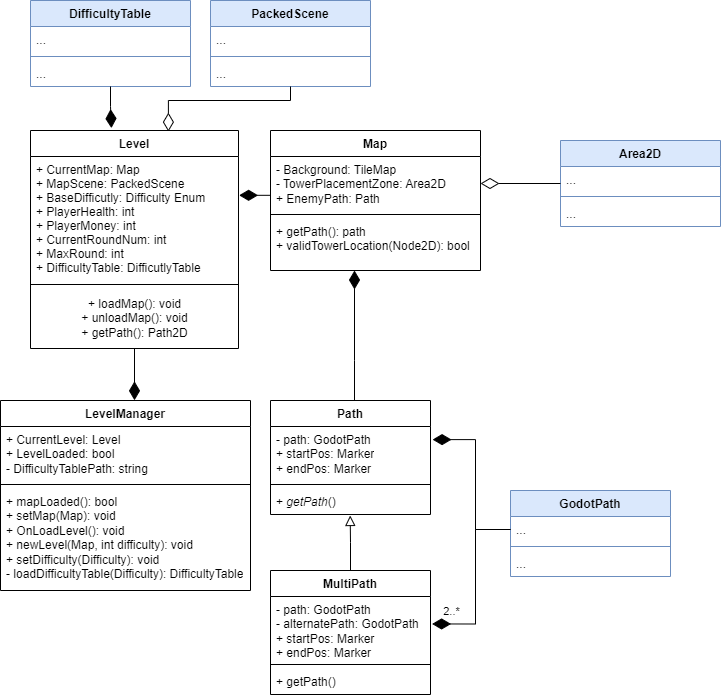

The diagram above was exported from draw.io. Its source (the exported page's mxGraphModel, read from the mxfile embedded in the PNG):
<mxGraphModel dx="1434" dy="836" grid="1" gridSize="10" guides="1" tooltips="1" connect="1" arrows="1" fold="1" page="1" pageScale="1" pageWidth="827" pageHeight="1169" math="0" shadow="0">
  <root>
    <mxCell id="WIyWlLk6GJQsqaUBKTNV-0" />
    <mxCell id="WIyWlLk6GJQsqaUBKTNV-1" parent="WIyWlLk6GJQsqaUBKTNV-0" />
    <mxCell id="zkfFHV4jXpPFQw0GAbJ--0" value="Level" style="swimlane;fontStyle=1;align=center;verticalAlign=top;childLayout=stackLayout;horizontal=1;startSize=26;horizontalStack=0;resizeParent=1;resizeLast=0;collapsible=1;marginBottom=0;rounded=0;shadow=0;strokeWidth=1;" parent="WIyWlLk6GJQsqaUBKTNV-1" vertex="1">
      <mxGeometry x="80" y="160" width="208" height="218" as="geometry">
        <mxRectangle x="230" y="140" width="160" height="26" as="alternateBounds" />
      </mxGeometry>
    </mxCell>
    <mxCell id="zkfFHV4jXpPFQw0GAbJ--1" value="+ CurrentMap: Map&#10;+ MapScene: PackedScene&#10;+ BaseDifficutly: Difficulty Enum&#10;+ PlayerHealth: int&#10;+ PlayerMoney: int&#10;+ CurrentRoundNum: int&#10;+ MaxRound: int&#10;+ DifficultyTable: DifficutlyTable" style="text;align=left;verticalAlign=top;spacingLeft=4;spacingRight=4;overflow=hidden;rotatable=0;points=[[0,0.5],[1,0.5]];portConstraint=eastwest;" parent="zkfFHV4jXpPFQw0GAbJ--0" vertex="1">
      <mxGeometry y="26" width="208" height="124" as="geometry" />
    </mxCell>
    <mxCell id="zkfFHV4jXpPFQw0GAbJ--4" value="" style="line;html=1;strokeWidth=1;align=left;verticalAlign=middle;spacingTop=-1;spacingLeft=3;spacingRight=3;rotatable=0;labelPosition=right;points=[];portConstraint=eastwest;" parent="zkfFHV4jXpPFQw0GAbJ--0" vertex="1">
      <mxGeometry y="150" width="208" height="8" as="geometry" />
    </mxCell>
    <mxCell id="-0BH0eMJyRQiYoH3C-ed-0" value="&lt;div&gt;+ loadMap(): void&lt;/div&gt;&lt;div&gt;+ unloadMap(): void&lt;/div&gt;&lt;div&gt;+ getPath(): Path2D&lt;/div&gt;" style="text;html=1;align=center;verticalAlign=middle;resizable=0;points=[];autosize=1;strokeColor=none;fillColor=none;" parent="zkfFHV4jXpPFQw0GAbJ--0" vertex="1">
      <mxGeometry y="158" width="208" height="60" as="geometry" />
    </mxCell>
    <mxCell id="ox96oDhcwiMaX_pipQDm-4" value="Map" style="swimlane;fontStyle=1;align=center;verticalAlign=top;childLayout=stackLayout;horizontal=1;startSize=26;horizontalStack=0;resizeParent=1;resizeParentMax=0;resizeLast=0;collapsible=1;marginBottom=0;whiteSpace=wrap;html=1;" parent="WIyWlLk6GJQsqaUBKTNV-1" vertex="1">
      <mxGeometry x="320" y="160" width="210" height="140" as="geometry" />
    </mxCell>
    <mxCell id="ox96oDhcwiMaX_pipQDm-5" value="- Background: TileMap&lt;div&gt;- TowerPlacementZone: Area2D&lt;/div&gt;&lt;div&gt;+ EnemyPath: Path&lt;/div&gt;" style="text;strokeColor=none;fillColor=none;align=left;verticalAlign=top;spacingLeft=4;spacingRight=4;overflow=hidden;rotatable=0;points=[[0,0.5],[1,0.5]];portConstraint=eastwest;whiteSpace=wrap;html=1;" parent="ox96oDhcwiMaX_pipQDm-4" vertex="1">
      <mxGeometry y="26" width="210" height="54" as="geometry" />
    </mxCell>
    <mxCell id="ox96oDhcwiMaX_pipQDm-6" value="" style="line;strokeWidth=1;fillColor=none;align=left;verticalAlign=middle;spacingTop=-1;spacingLeft=3;spacingRight=3;rotatable=0;labelPosition=right;points=[];portConstraint=eastwest;strokeColor=inherit;" parent="ox96oDhcwiMaX_pipQDm-4" vertex="1">
      <mxGeometry y="80" width="210" height="8" as="geometry" />
    </mxCell>
    <mxCell id="ox96oDhcwiMaX_pipQDm-7" value="+ getPath(): path&lt;div&gt;+ validTowerLocation(Node2D): bool&lt;/div&gt;" style="text;strokeColor=none;fillColor=none;align=left;verticalAlign=top;spacingLeft=4;spacingRight=4;overflow=hidden;rotatable=0;points=[[0,0.5],[1,0.5]];portConstraint=eastwest;whiteSpace=wrap;html=1;" parent="ox96oDhcwiMaX_pipQDm-4" vertex="1">
      <mxGeometry y="88" width="210" height="52" as="geometry" />
    </mxCell>
    <mxCell id="ox96oDhcwiMaX_pipQDm-18" style="edgeStyle=orthogonalEdgeStyle;rounded=0;orthogonalLoop=1;jettySize=auto;html=1;endArrow=diamondThin;endFill=1;endSize=16;entryX=1.003;entryY=0.313;entryDx=0;entryDy=0;entryPerimeter=0;" parent="WIyWlLk6GJQsqaUBKTNV-1" source="ox96oDhcwiMaX_pipQDm-5" target="zkfFHV4jXpPFQw0GAbJ--1" edge="1">
      <mxGeometry relative="1" as="geometry">
        <mxPoint x="290" y="213" as="targetPoint" />
        <Array as="points">
          <mxPoint x="320" y="213" />
        </Array>
      </mxGeometry>
    </mxCell>
    <mxCell id="8JTTT3dWWhlxOpsw0_lI-0" value="Path" style="swimlane;fontStyle=1;align=center;verticalAlign=top;childLayout=stackLayout;horizontal=1;startSize=26;horizontalStack=0;resizeParent=1;resizeParentMax=0;resizeLast=0;collapsible=1;marginBottom=0;whiteSpace=wrap;html=1;" parent="WIyWlLk6GJQsqaUBKTNV-1" vertex="1">
      <mxGeometry x="320" y="430" width="160" height="114" as="geometry" />
    </mxCell>
    <mxCell id="8JTTT3dWWhlxOpsw0_lI-1" value="- path: GodotPath&lt;div&gt;+ startPos: Marker&lt;/div&gt;&lt;div&gt;+ endPos: Marker&lt;/div&gt;" style="text;strokeColor=none;fillColor=none;align=left;verticalAlign=top;spacingLeft=4;spacingRight=4;overflow=hidden;rotatable=0;points=[[0,0.5],[1,0.5]];portConstraint=eastwest;whiteSpace=wrap;html=1;" parent="8JTTT3dWWhlxOpsw0_lI-0" vertex="1">
      <mxGeometry y="26" width="160" height="54" as="geometry" />
    </mxCell>
    <mxCell id="8JTTT3dWWhlxOpsw0_lI-2" value="" style="line;strokeWidth=1;fillColor=none;align=left;verticalAlign=middle;spacingTop=-1;spacingLeft=3;spacingRight=3;rotatable=0;labelPosition=right;points=[];portConstraint=eastwest;strokeColor=inherit;" parent="8JTTT3dWWhlxOpsw0_lI-0" vertex="1">
      <mxGeometry y="80" width="160" height="8" as="geometry" />
    </mxCell>
    <mxCell id="8JTTT3dWWhlxOpsw0_lI-3" value="+ &lt;i&gt;getPath&lt;/i&gt;()" style="text;strokeColor=none;fillColor=none;align=left;verticalAlign=top;spacingLeft=4;spacingRight=4;overflow=hidden;rotatable=0;points=[[0,0.5],[1,0.5]];portConstraint=eastwest;whiteSpace=wrap;html=1;" parent="8JTTT3dWWhlxOpsw0_lI-0" vertex="1">
      <mxGeometry y="88" width="160" height="26" as="geometry" />
    </mxCell>
    <mxCell id="8JTTT3dWWhlxOpsw0_lI-4" value="MultiPath" style="swimlane;fontStyle=1;align=center;verticalAlign=top;childLayout=stackLayout;horizontal=1;startSize=26;horizontalStack=0;resizeParent=1;resizeParentMax=0;resizeLast=0;collapsible=1;marginBottom=0;whiteSpace=wrap;html=1;" parent="WIyWlLk6GJQsqaUBKTNV-1" vertex="1">
      <mxGeometry x="320" y="600" width="160" height="124" as="geometry" />
    </mxCell>
    <mxCell id="8JTTT3dWWhlxOpsw0_lI-5" value="- path: GodotPath&lt;div&gt;- alternatePath: GodotPath&lt;br&gt;&lt;div&gt;+ startPos: Marker&lt;/div&gt;&lt;div&gt;+ endPos: Marker&lt;/div&gt;&lt;/div&gt;" style="text;strokeColor=none;fillColor=none;align=left;verticalAlign=top;spacingLeft=4;spacingRight=4;overflow=hidden;rotatable=0;points=[[0,0.5],[1,0.5]];portConstraint=eastwest;whiteSpace=wrap;html=1;" parent="8JTTT3dWWhlxOpsw0_lI-4" vertex="1">
      <mxGeometry y="26" width="160" height="64" as="geometry" />
    </mxCell>
    <mxCell id="8JTTT3dWWhlxOpsw0_lI-6" value="" style="line;strokeWidth=1;fillColor=none;align=left;verticalAlign=middle;spacingTop=-1;spacingLeft=3;spacingRight=3;rotatable=0;labelPosition=right;points=[];portConstraint=eastwest;strokeColor=inherit;" parent="8JTTT3dWWhlxOpsw0_lI-4" vertex="1">
      <mxGeometry y="90" width="160" height="8" as="geometry" />
    </mxCell>
    <mxCell id="8JTTT3dWWhlxOpsw0_lI-7" value="+ getPath()" style="text;strokeColor=none;fillColor=none;align=left;verticalAlign=top;spacingLeft=4;spacingRight=4;overflow=hidden;rotatable=0;points=[[0,0.5],[1,0.5]];portConstraint=eastwest;whiteSpace=wrap;html=1;" parent="8JTTT3dWWhlxOpsw0_lI-4" vertex="1">
      <mxGeometry y="98" width="160" height="26" as="geometry" />
    </mxCell>
    <mxCell id="8JTTT3dWWhlxOpsw0_lI-8" value="GodotPath" style="swimlane;fontStyle=1;align=center;verticalAlign=top;childLayout=stackLayout;horizontal=1;startSize=26;horizontalStack=0;resizeParent=1;resizeParentMax=0;resizeLast=0;collapsible=1;marginBottom=0;whiteSpace=wrap;html=1;fillColor=#dae8fc;strokeColor=#6c8ebf;" parent="WIyWlLk6GJQsqaUBKTNV-1" vertex="1">
      <mxGeometry x="560" y="520" width="160" height="86" as="geometry" />
    </mxCell>
    <mxCell id="8JTTT3dWWhlxOpsw0_lI-9" value="..." style="text;strokeColor=none;fillColor=none;align=left;verticalAlign=top;spacingLeft=4;spacingRight=4;overflow=hidden;rotatable=0;points=[[0,0.5],[1,0.5]];portConstraint=eastwest;whiteSpace=wrap;html=1;" parent="8JTTT3dWWhlxOpsw0_lI-8" vertex="1">
      <mxGeometry y="26" width="160" height="26" as="geometry" />
    </mxCell>
    <mxCell id="8JTTT3dWWhlxOpsw0_lI-10" value="" style="line;strokeWidth=1;fillColor=none;align=left;verticalAlign=middle;spacingTop=-1;spacingLeft=3;spacingRight=3;rotatable=0;labelPosition=right;points=[];portConstraint=eastwest;strokeColor=inherit;" parent="8JTTT3dWWhlxOpsw0_lI-8" vertex="1">
      <mxGeometry y="52" width="160" height="8" as="geometry" />
    </mxCell>
    <mxCell id="8JTTT3dWWhlxOpsw0_lI-11" value="..." style="text;strokeColor=none;fillColor=none;align=left;verticalAlign=top;spacingLeft=4;spacingRight=4;overflow=hidden;rotatable=0;points=[[0,0.5],[1,0.5]];portConstraint=eastwest;whiteSpace=wrap;html=1;" parent="8JTTT3dWWhlxOpsw0_lI-8" vertex="1">
      <mxGeometry y="60" width="160" height="26" as="geometry" />
    </mxCell>
    <mxCell id="8JTTT3dWWhlxOpsw0_lI-14" style="edgeStyle=orthogonalEdgeStyle;rounded=0;orthogonalLoop=1;jettySize=auto;html=1;entryX=0.498;entryY=1.038;entryDx=0;entryDy=0;entryPerimeter=0;endArrow=block;endFill=0;endSize=8;" parent="WIyWlLk6GJQsqaUBKTNV-1" source="8JTTT3dWWhlxOpsw0_lI-4" target="8JTTT3dWWhlxOpsw0_lI-3" edge="1">
      <mxGeometry relative="1" as="geometry" />
    </mxCell>
    <mxCell id="8JTTT3dWWhlxOpsw0_lI-16" style="edgeStyle=orthogonalEdgeStyle;rounded=0;orthogonalLoop=1;jettySize=auto;html=1;entryX=0.4;entryY=1;entryDx=0;entryDy=0;entryPerimeter=0;endArrow=diamondThin;endFill=1;endSize=16;" parent="WIyWlLk6GJQsqaUBKTNV-1" source="8JTTT3dWWhlxOpsw0_lI-0" target="ox96oDhcwiMaX_pipQDm-7" edge="1">
      <mxGeometry relative="1" as="geometry">
        <Array as="points">
          <mxPoint x="404" y="390" />
          <mxPoint x="404" y="390" />
        </Array>
      </mxGeometry>
    </mxCell>
    <mxCell id="8JTTT3dWWhlxOpsw0_lI-17" value="LevelManager" style="swimlane;fontStyle=1;align=center;verticalAlign=top;childLayout=stackLayout;horizontal=1;startSize=26;horizontalStack=0;resizeParent=1;resizeParentMax=0;resizeLast=0;collapsible=1;marginBottom=0;whiteSpace=wrap;html=1;" parent="WIyWlLk6GJQsqaUBKTNV-1" vertex="1">
      <mxGeometry x="50" y="430" width="250" height="190" as="geometry" />
    </mxCell>
    <mxCell id="8JTTT3dWWhlxOpsw0_lI-18" value="+ CurrentLevel: Level&lt;div&gt;+ LevelLoaded: bool&lt;/div&gt;&lt;div&gt;- DifficultyTablePath: string&lt;/div&gt;" style="text;strokeColor=none;fillColor=none;align=left;verticalAlign=top;spacingLeft=4;spacingRight=4;overflow=hidden;rotatable=0;points=[[0,0.5],[1,0.5]];portConstraint=eastwest;whiteSpace=wrap;html=1;" parent="8JTTT3dWWhlxOpsw0_lI-17" vertex="1">
      <mxGeometry y="26" width="250" height="54" as="geometry" />
    </mxCell>
    <mxCell id="8JTTT3dWWhlxOpsw0_lI-19" value="" style="line;strokeWidth=1;fillColor=none;align=left;verticalAlign=middle;spacingTop=-1;spacingLeft=3;spacingRight=3;rotatable=0;labelPosition=right;points=[];portConstraint=eastwest;strokeColor=inherit;" parent="8JTTT3dWWhlxOpsw0_lI-17" vertex="1">
      <mxGeometry y="80" width="250" height="8" as="geometry" />
    </mxCell>
    <mxCell id="8JTTT3dWWhlxOpsw0_lI-20" value="&lt;div&gt;+ mapLoaded(): bool&lt;/div&gt;&lt;div&gt;+ setMap(Map): void&lt;/div&gt;+ OnLoadLevel(): void&lt;div&gt;+ ne&lt;span style=&quot;background-color: initial;&quot;&gt;wLevel(Map, int difficulty): void&lt;/span&gt;&lt;/div&gt;&lt;div&gt;+ setDifficulty(Difficulty): void&lt;/div&gt;&lt;div&gt;- loadDifficultyTable(Difficulty): DifficultyTable&lt;/div&gt;" style="text;strokeColor=none;fillColor=none;align=left;verticalAlign=top;spacingLeft=4;spacingRight=4;overflow=hidden;rotatable=0;points=[[0,0.5],[1,0.5]];portConstraint=eastwest;whiteSpace=wrap;html=1;" parent="8JTTT3dWWhlxOpsw0_lI-17" vertex="1">
      <mxGeometry y="88" width="250" height="102" as="geometry" />
    </mxCell>
    <mxCell id="8JTTT3dWWhlxOpsw0_lI-25" style="edgeStyle=orthogonalEdgeStyle;rounded=0;orthogonalLoop=1;jettySize=auto;html=1;entryX=1.013;entryY=0.243;entryDx=0;entryDy=0;entryPerimeter=0;endArrow=diamondThin;endFill=1;endSize=16;" parent="WIyWlLk6GJQsqaUBKTNV-1" source="8JTTT3dWWhlxOpsw0_lI-9" target="8JTTT3dWWhlxOpsw0_lI-1" edge="1">
      <mxGeometry relative="1" as="geometry" />
    </mxCell>
    <mxCell id="8JTTT3dWWhlxOpsw0_lI-26" style="edgeStyle=orthogonalEdgeStyle;rounded=0;orthogonalLoop=1;jettySize=auto;html=1;entryX=1.01;entryY=0.429;entryDx=0;entryDy=0;entryPerimeter=0;endArrow=diamondThin;endFill=1;endSize=16;" parent="WIyWlLk6GJQsqaUBKTNV-1" source="8JTTT3dWWhlxOpsw0_lI-9" target="8JTTT3dWWhlxOpsw0_lI-5" edge="1">
      <mxGeometry relative="1" as="geometry" />
    </mxCell>
    <mxCell id="8JTTT3dWWhlxOpsw0_lI-33" value="2..*" style="edgeLabel;html=1;align=center;verticalAlign=middle;resizable=0;points=[];" parent="8JTTT3dWWhlxOpsw0_lI-26" vertex="1" connectable="0">
      <mxGeometry x="0.7833" y="1" relative="1" as="geometry">
        <mxPoint y="-14" as="offset" />
      </mxGeometry>
    </mxCell>
    <mxCell id="8JTTT3dWWhlxOpsw0_lI-34" style="edgeStyle=orthogonalEdgeStyle;rounded=0;orthogonalLoop=1;jettySize=auto;html=1;entryX=0.536;entryY=-0.001;entryDx=0;entryDy=0;entryPerimeter=0;endArrow=diamondThin;endFill=1;endSize=16;" parent="WIyWlLk6GJQsqaUBKTNV-1" source="zkfFHV4jXpPFQw0GAbJ--0" target="8JTTT3dWWhlxOpsw0_lI-17" edge="1">
      <mxGeometry relative="1" as="geometry">
        <Array as="points" />
      </mxGeometry>
    </mxCell>
    <mxCell id="8JTTT3dWWhlxOpsw0_lI-36" value="Area2D" style="swimlane;fontStyle=1;align=center;verticalAlign=top;childLayout=stackLayout;horizontal=1;startSize=26;horizontalStack=0;resizeParent=1;resizeParentMax=0;resizeLast=0;collapsible=1;marginBottom=0;whiteSpace=wrap;html=1;fillColor=#dae8fc;strokeColor=#6c8ebf;" parent="WIyWlLk6GJQsqaUBKTNV-1" vertex="1">
      <mxGeometry x="610" y="170" width="160" height="86" as="geometry" />
    </mxCell>
    <mxCell id="8JTTT3dWWhlxOpsw0_lI-37" value="..." style="text;strokeColor=none;fillColor=none;align=left;verticalAlign=top;spacingLeft=4;spacingRight=4;overflow=hidden;rotatable=0;points=[[0,0.5],[1,0.5]];portConstraint=eastwest;whiteSpace=wrap;html=1;" parent="8JTTT3dWWhlxOpsw0_lI-36" vertex="1">
      <mxGeometry y="26" width="160" height="26" as="geometry" />
    </mxCell>
    <mxCell id="8JTTT3dWWhlxOpsw0_lI-38" value="" style="line;strokeWidth=1;fillColor=none;align=left;verticalAlign=middle;spacingTop=-1;spacingLeft=3;spacingRight=3;rotatable=0;labelPosition=right;points=[];portConstraint=eastwest;strokeColor=inherit;" parent="8JTTT3dWWhlxOpsw0_lI-36" vertex="1">
      <mxGeometry y="52" width="160" height="8" as="geometry" />
    </mxCell>
    <mxCell id="8JTTT3dWWhlxOpsw0_lI-39" value="..." style="text;strokeColor=none;fillColor=none;align=left;verticalAlign=top;spacingLeft=4;spacingRight=4;overflow=hidden;rotatable=0;points=[[0,0.5],[1,0.5]];portConstraint=eastwest;whiteSpace=wrap;html=1;" parent="8JTTT3dWWhlxOpsw0_lI-36" vertex="1">
      <mxGeometry y="60" width="160" height="26" as="geometry" />
    </mxCell>
    <mxCell id="8JTTT3dWWhlxOpsw0_lI-40" style="edgeStyle=orthogonalEdgeStyle;rounded=0;orthogonalLoop=1;jettySize=auto;html=1;entryX=1;entryY=0.5;entryDx=0;entryDy=0;endArrow=diamondThin;endFill=0;endSize=16;" parent="WIyWlLk6GJQsqaUBKTNV-1" source="8JTTT3dWWhlxOpsw0_lI-36" target="ox96oDhcwiMaX_pipQDm-5" edge="1">
      <mxGeometry relative="1" as="geometry">
        <mxPoint x="640" y="260" as="targetPoint" />
      </mxGeometry>
    </mxCell>
    <mxCell id="s6DFwF8yZuKMOXTTMCjc-0" value="DifficultyTable" style="swimlane;fontStyle=1;align=center;verticalAlign=top;childLayout=stackLayout;horizontal=1;startSize=26;horizontalStack=0;resizeParent=1;resizeParentMax=0;resizeLast=0;collapsible=1;marginBottom=0;whiteSpace=wrap;html=1;fillColor=#dae8fc;strokeColor=#6c8ebf;" parent="WIyWlLk6GJQsqaUBKTNV-1" vertex="1">
      <mxGeometry x="80" y="30" width="160" height="86" as="geometry" />
    </mxCell>
    <mxCell id="s6DFwF8yZuKMOXTTMCjc-1" value="..." style="text;strokeColor=none;fillColor=none;align=left;verticalAlign=top;spacingLeft=4;spacingRight=4;overflow=hidden;rotatable=0;points=[[0,0.5],[1,0.5]];portConstraint=eastwest;whiteSpace=wrap;html=1;" parent="s6DFwF8yZuKMOXTTMCjc-0" vertex="1">
      <mxGeometry y="26" width="160" height="26" as="geometry" />
    </mxCell>
    <mxCell id="s6DFwF8yZuKMOXTTMCjc-2" value="" style="line;strokeWidth=1;fillColor=none;align=left;verticalAlign=middle;spacingTop=-1;spacingLeft=3;spacingRight=3;rotatable=0;labelPosition=right;points=[];portConstraint=eastwest;strokeColor=inherit;" parent="s6DFwF8yZuKMOXTTMCjc-0" vertex="1">
      <mxGeometry y="52" width="160" height="8" as="geometry" />
    </mxCell>
    <mxCell id="s6DFwF8yZuKMOXTTMCjc-3" value="..." style="text;strokeColor=none;fillColor=none;align=left;verticalAlign=top;spacingLeft=4;spacingRight=4;overflow=hidden;rotatable=0;points=[[0,0.5],[1,0.5]];portConstraint=eastwest;whiteSpace=wrap;html=1;" parent="s6DFwF8yZuKMOXTTMCjc-0" vertex="1">
      <mxGeometry y="60" width="160" height="26" as="geometry" />
    </mxCell>
    <mxCell id="s6DFwF8yZuKMOXTTMCjc-4" style="edgeStyle=orthogonalEdgeStyle;rounded=0;orthogonalLoop=1;jettySize=auto;html=1;entryX=0.389;entryY=-0.011;entryDx=0;entryDy=0;entryPerimeter=0;endArrow=diamondThin;endFill=1;endSize=16;" parent="WIyWlLk6GJQsqaUBKTNV-1" source="s6DFwF8yZuKMOXTTMCjc-0" target="zkfFHV4jXpPFQw0GAbJ--0" edge="1">
      <mxGeometry relative="1" as="geometry" />
    </mxCell>
    <mxCell id="s6DFwF8yZuKMOXTTMCjc-5" value="PackedScene" style="swimlane;fontStyle=1;align=center;verticalAlign=top;childLayout=stackLayout;horizontal=1;startSize=26;horizontalStack=0;resizeParent=1;resizeParentMax=0;resizeLast=0;collapsible=1;marginBottom=0;whiteSpace=wrap;html=1;fillColor=#dae8fc;strokeColor=#6c8ebf;" parent="WIyWlLk6GJQsqaUBKTNV-1" vertex="1">
      <mxGeometry x="260" y="30" width="160" height="86" as="geometry" />
    </mxCell>
    <mxCell id="s6DFwF8yZuKMOXTTMCjc-6" value="..." style="text;strokeColor=none;fillColor=none;align=left;verticalAlign=top;spacingLeft=4;spacingRight=4;overflow=hidden;rotatable=0;points=[[0,0.5],[1,0.5]];portConstraint=eastwest;whiteSpace=wrap;html=1;" parent="s6DFwF8yZuKMOXTTMCjc-5" vertex="1">
      <mxGeometry y="26" width="160" height="26" as="geometry" />
    </mxCell>
    <mxCell id="s6DFwF8yZuKMOXTTMCjc-7" value="" style="line;strokeWidth=1;fillColor=none;align=left;verticalAlign=middle;spacingTop=-1;spacingLeft=3;spacingRight=3;rotatable=0;labelPosition=right;points=[];portConstraint=eastwest;strokeColor=inherit;" parent="s6DFwF8yZuKMOXTTMCjc-5" vertex="1">
      <mxGeometry y="52" width="160" height="8" as="geometry" />
    </mxCell>
    <mxCell id="s6DFwF8yZuKMOXTTMCjc-8" value="..." style="text;strokeColor=none;fillColor=none;align=left;verticalAlign=top;spacingLeft=4;spacingRight=4;overflow=hidden;rotatable=0;points=[[0,0.5],[1,0.5]];portConstraint=eastwest;whiteSpace=wrap;html=1;" parent="s6DFwF8yZuKMOXTTMCjc-5" vertex="1">
      <mxGeometry y="60" width="160" height="26" as="geometry" />
    </mxCell>
    <mxCell id="s6DFwF8yZuKMOXTTMCjc-9" style="edgeStyle=orthogonalEdgeStyle;rounded=0;orthogonalLoop=1;jettySize=auto;html=1;entryX=0.663;entryY=0.005;entryDx=0;entryDy=0;entryPerimeter=0;endArrow=diamondThin;endFill=0;endSize=16;" parent="WIyWlLk6GJQsqaUBKTNV-1" source="s6DFwF8yZuKMOXTTMCjc-5" target="zkfFHV4jXpPFQw0GAbJ--0" edge="1">
      <mxGeometry relative="1" as="geometry">
        <Array as="points">
          <mxPoint x="340" y="130" />
          <mxPoint x="218" y="130" />
        </Array>
      </mxGeometry>
    </mxCell>
  </root>
</mxGraphModel>